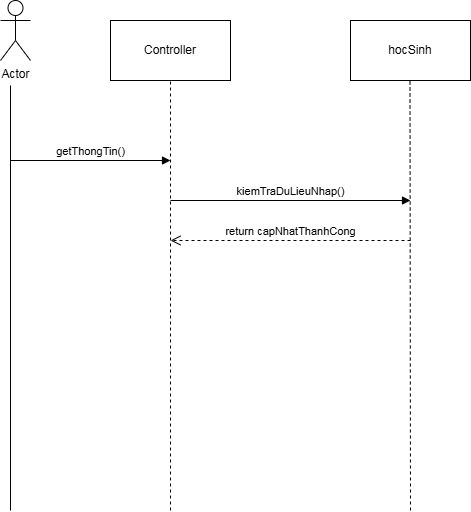

The diagram above was exported from draw.io. Its source (the exported page's mxGraphModel, read from the mxfile embedded in the PNG):
<mxGraphModel dx="1379" dy="749" grid="1" gridSize="10" guides="1" tooltips="1" connect="1" arrows="1" fold="1" page="1" pageScale="1" pageWidth="827" pageHeight="1169" math="0" shadow="0">
  <root>
    <mxCell id="0" />
    <mxCell id="1" parent="0" />
    <mxCell id="4vTQsaD62RJ438igJnH--1" value="Actor" style="shape=umlActor;verticalLabelPosition=bottom;verticalAlign=top;html=1;outlineConnect=0;" parent="1" vertex="1">
      <mxGeometry x="30" y="280" width="30" height="60" as="geometry" />
    </mxCell>
    <mxCell id="4vTQsaD62RJ438igJnH--2" value="Controller" style="rounded=0;whiteSpace=wrap;html=1;" parent="1" vertex="1">
      <mxGeometry x="140" y="300" width="120" height="60" as="geometry" />
    </mxCell>
    <mxCell id="4vTQsaD62RJ438igJnH--3" value="hocSinh" style="rounded=0;whiteSpace=wrap;html=1;" parent="1" vertex="1">
      <mxGeometry x="380" y="300" width="120" height="60" as="geometry" />
    </mxCell>
    <mxCell id="4vTQsaD62RJ438igJnH--5" value="" style="endArrow=none;html=1;rounded=0;" parent="1" edge="1">
      <mxGeometry width="50" height="50" relative="1" as="geometry">
        <mxPoint x="40" y="790" as="sourcePoint" />
        <mxPoint x="40" y="365" as="targetPoint" />
      </mxGeometry>
    </mxCell>
    <mxCell id="4vTQsaD62RJ438igJnH--6" value="" style="endArrow=none;dashed=1;html=1;rounded=0;fontStyle=1" parent="1" edge="1">
      <mxGeometry width="50" height="50" relative="1" as="geometry">
        <mxPoint x="200" y="790" as="sourcePoint" />
        <mxPoint x="200" y="360" as="targetPoint" />
      </mxGeometry>
    </mxCell>
    <mxCell id="4vTQsaD62RJ438igJnH--7" value="" style="endArrow=none;dashed=1;html=1;rounded=0;fontStyle=1" parent="1" edge="1">
      <mxGeometry width="50" height="50" relative="1" as="geometry">
        <mxPoint x="440" y="790" as="sourcePoint" />
        <mxPoint x="439.5" y="360" as="targetPoint" />
      </mxGeometry>
    </mxCell>
    <mxCell id="4vTQsaD62RJ438igJnH--10" value="getThongTin()" style="html=1;verticalAlign=bottom;endArrow=block;curved=0;rounded=0;" parent="1" edge="1">
      <mxGeometry width="80" relative="1" as="geometry">
        <mxPoint x="40" y="440" as="sourcePoint" />
        <mxPoint x="200" y="440" as="targetPoint" />
      </mxGeometry>
    </mxCell>
    <mxCell id="4vTQsaD62RJ438igJnH--11" value="return capNhatThanhCong" style="html=1;verticalAlign=bottom;endArrow=open;dashed=1;endSize=8;curved=0;rounded=0;" parent="1" edge="1">
      <mxGeometry relative="1" as="geometry">
        <mxPoint x="440" y="520" as="sourcePoint" />
        <mxPoint x="200" y="520" as="targetPoint" />
      </mxGeometry>
    </mxCell>
    <mxCell id="4vTQsaD62RJ438igJnH--12" value="kiemTraDuLieuNhap()" style="html=1;verticalAlign=bottom;endArrow=block;curved=0;rounded=0;" parent="1" edge="1">
      <mxGeometry width="80" relative="1" as="geometry">
        <mxPoint x="200" y="480" as="sourcePoint" />
        <mxPoint x="440" y="480" as="targetPoint" />
      </mxGeometry>
    </mxCell>
  </root>
</mxGraphModel>